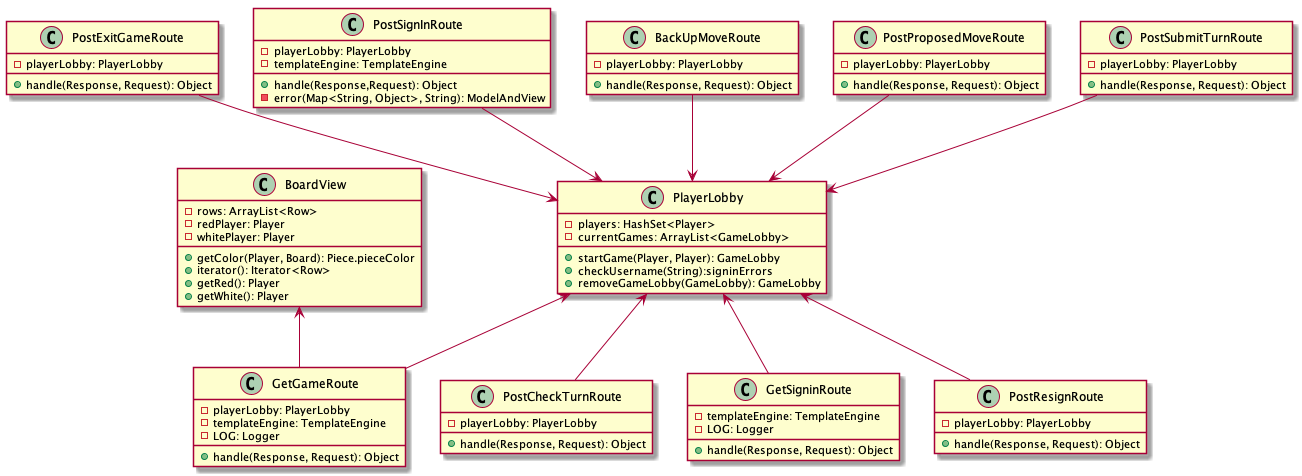

The diagram above was rendered by PlantUML. Its source (embedded in the PNG):
@startuml ui
class PostCheckTurnRoute {
  -playerLobby: PlayerLobby
  +handle(Response, Request): Object
}

class PostExitGameRoute {
  -playerLobby: PlayerLobby
  +handle(Response, Request): Object
}

class PostSignInRoute {
  -playerLobby: PlayerLobby
  -templateEngine: TemplateEngine
  +handle(Response,Request): Object
  -error(Map<String, Object>, String): ModelAndView
}

class BackUpMoveRoute {
  -playerLobby: PlayerLobby
  +handle(Response, Request): Object
}

class PostProposedMoveRoute {
  -playerLobby: PlayerLobby
  +handle(Response, Request): Object
}

class GetSigninRoute {
  -templateEngine: TemplateEngine
  -LOG: Logger
  +handle(Response, Request): Object
}

class PostResignRoute {
  -playerLobby: PlayerLobby
  +handle(Response, Request): Object
}

class PostSubmitTurnRoute {
  -playerLobby: PlayerLobby
  +handle(Response, Request): Object
}

class GetGameRoute {
  -playerLobby: PlayerLobby
  -templateEngine: TemplateEngine
  -LOG: Logger
  +handle(Response, Request): Object
}

class BoardView {
  -rows: ArrayList<Row>
  -redPlayer: Player
  -whitePlayer: Player
  +getColor(Player, Board): Piece.pieceColor
  +iterator(): Iterator<Row>
  +getRed(): Player
  +getWhite(): Player
}

together {
  class BackUpMoveRoute
  class BoardView
  class GetGameRoute
  class GetSigninRoute
  class PostCheckTurnRoute
  class PostExitGameRoute
  class PostProposedMoveRoute
  class PostResignRoute
  class PostSubmitTurnRoute
}

class PlayerLobby {
  -players: HashSet<Player>
  -currentGames: ArrayList<GameLobby>
  +startGame(Player, Player): GameLobby
  +checkUsername(String):signinErrors
  +removeGameLobby(GameLobby): GameLobby
}

PostCheckTurnRoute -up-> PlayerLobby
PostExitGameRoute --> PlayerLobby
PostSignInRoute --> PlayerLobby
PostProposedMoveRoute --> PlayerLobby
BackUpMoveRoute --> PlayerLobby
GetSigninRoute -up-> PlayerLobby
PostResignRoute -up-> PlayerLobby
PostSubmitTurnRoute --> PlayerLobby
GetGameRoute -up-> PlayerLobby
GetGameRoute -up-> BoardView

@enduml